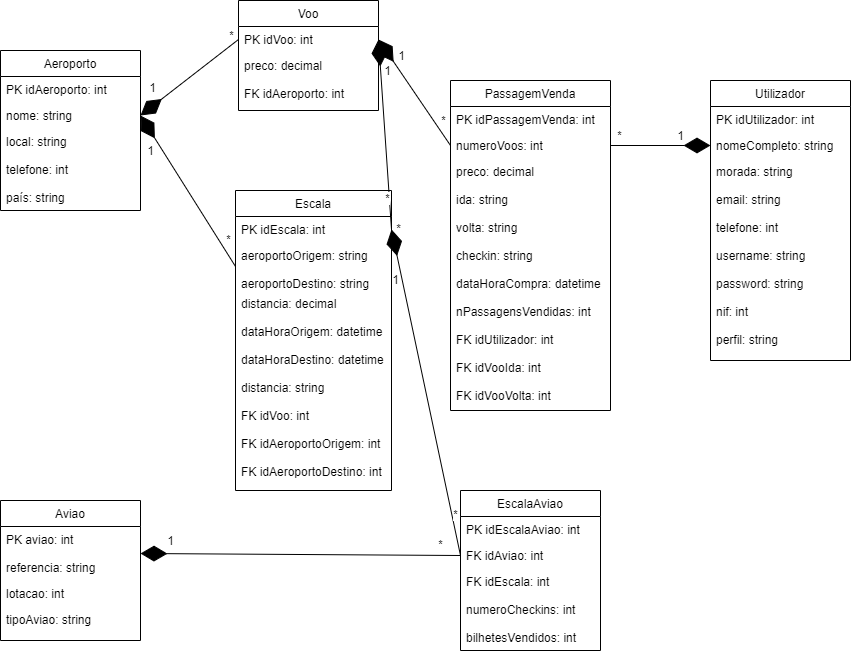

The diagram above was exported from draw.io. Its source (the exported page's mxGraphModel, read from the mxfile embedded in the PNG):
<mxGraphModel dx="950" dy="401" grid="1" gridSize="10" guides="1" tooltips="1" connect="1" arrows="1" fold="1" page="1" pageScale="1" pageWidth="827" pageHeight="1169" math="0" shadow="0">
  <root>
    <mxCell id="WIyWlLk6GJQsqaUBKTNV-0" />
    <mxCell id="WIyWlLk6GJQsqaUBKTNV-1" parent="WIyWlLk6GJQsqaUBKTNV-0" />
    <mxCell id="OGKQrla6Lr9_N94wznhQ-4" value="Aeroporto" style="swimlane;fontStyle=0;childLayout=stackLayout;horizontal=1;startSize=26;horizontalStack=0;resizeParent=1;resizeParentMax=0;resizeLast=0;collapsible=1;marginBottom=0;" parent="WIyWlLk6GJQsqaUBKTNV-1" vertex="1">
      <mxGeometry x="40" y="220" width="140" height="160" as="geometry" />
    </mxCell>
    <mxCell id="OGKQrla6Lr9_N94wznhQ-5" value="PK idAeroporto: int" style="text;strokeColor=none;fillColor=none;align=left;verticalAlign=top;spacingLeft=4;spacingRight=4;overflow=hidden;rotatable=0;points=[[0,0.5],[1,0.5]];portConstraint=eastwest;" parent="OGKQrla6Lr9_N94wznhQ-4" vertex="1">
      <mxGeometry y="26" width="140" height="26" as="geometry" />
    </mxCell>
    <mxCell id="OGKQrla6Lr9_N94wznhQ-6" value="nome: string" style="text;strokeColor=none;fillColor=none;align=left;verticalAlign=top;spacingLeft=4;spacingRight=4;overflow=hidden;rotatable=0;points=[[0,0.5],[1,0.5]];portConstraint=eastwest;" parent="OGKQrla6Lr9_N94wznhQ-4" vertex="1">
      <mxGeometry y="52" width="140" height="26" as="geometry" />
    </mxCell>
    <mxCell id="OGKQrla6Lr9_N94wznhQ-7" value="local: string&#10;&#10;telefone: int&#10;&#10;país: string" style="text;strokeColor=none;fillColor=none;align=left;verticalAlign=top;spacingLeft=4;spacingRight=4;overflow=hidden;rotatable=0;points=[[0,0.5],[1,0.5]];portConstraint=eastwest;" parent="OGKQrla6Lr9_N94wznhQ-4" vertex="1">
      <mxGeometry y="78" width="140" height="82" as="geometry" />
    </mxCell>
    <mxCell id="OGKQrla6Lr9_N94wznhQ-8" value="Utilizador" style="swimlane;fontStyle=0;childLayout=stackLayout;horizontal=1;startSize=26;horizontalStack=0;resizeParent=1;resizeParentMax=0;resizeLast=0;collapsible=1;marginBottom=0;" parent="WIyWlLk6GJQsqaUBKTNV-1" vertex="1">
      <mxGeometry x="750" y="250" width="140" height="280" as="geometry" />
    </mxCell>
    <mxCell id="OGKQrla6Lr9_N94wznhQ-9" value="PK idUtilizador: int" style="text;strokeColor=none;fillColor=none;align=left;verticalAlign=top;spacingLeft=4;spacingRight=4;overflow=hidden;rotatable=0;points=[[0,0.5],[1,0.5]];portConstraint=eastwest;" parent="OGKQrla6Lr9_N94wznhQ-8" vertex="1">
      <mxGeometry y="26" width="140" height="26" as="geometry" />
    </mxCell>
    <mxCell id="OGKQrla6Lr9_N94wznhQ-10" value="nomeCompleto: string" style="text;strokeColor=none;fillColor=none;align=left;verticalAlign=top;spacingLeft=4;spacingRight=4;overflow=hidden;rotatable=0;points=[[0,0.5],[1,0.5]];portConstraint=eastwest;" parent="OGKQrla6Lr9_N94wznhQ-8" vertex="1">
      <mxGeometry y="52" width="140" height="26" as="geometry" />
    </mxCell>
    <mxCell id="OGKQrla6Lr9_N94wznhQ-11" value="morada: string&#10;&#10;email: string&#10;&#10;telefone: int&#10;&#10;username: string&#10;&#10;password: string&#10;&#10;nif: int&#10;&#10;perfil: string" style="text;strokeColor=none;fillColor=none;align=left;verticalAlign=top;spacingLeft=4;spacingRight=4;overflow=hidden;rotatable=0;points=[[0,0.5],[1,0.5]];portConstraint=eastwest;" parent="OGKQrla6Lr9_N94wznhQ-8" vertex="1">
      <mxGeometry y="78" width="140" height="202" as="geometry" />
    </mxCell>
    <mxCell id="OGKQrla6Lr9_N94wznhQ-12" value="Voo" style="swimlane;fontStyle=0;childLayout=stackLayout;horizontal=1;startSize=26;horizontalStack=0;resizeParent=1;resizeParentMax=0;resizeLast=0;collapsible=1;marginBottom=0;" parent="WIyWlLk6GJQsqaUBKTNV-1" vertex="1">
      <mxGeometry x="278" y="170" width="140" height="110" as="geometry" />
    </mxCell>
    <mxCell id="OGKQrla6Lr9_N94wznhQ-13" value="PK idVoo: int" style="text;strokeColor=none;fillColor=none;align=left;verticalAlign=top;spacingLeft=4;spacingRight=4;overflow=hidden;rotatable=0;points=[[0,0.5],[1,0.5]];portConstraint=eastwest;" parent="OGKQrla6Lr9_N94wznhQ-12" vertex="1">
      <mxGeometry y="26" width="140" height="26" as="geometry" />
    </mxCell>
    <mxCell id="OGKQrla6Lr9_N94wznhQ-15" value="preco: decimal&#10;&#10;FK idAeroporto: int" style="text;strokeColor=none;fillColor=none;align=left;verticalAlign=top;spacingLeft=4;spacingRight=4;overflow=hidden;rotatable=0;points=[[0,0.5],[1,0.5]];portConstraint=eastwest;" parent="OGKQrla6Lr9_N94wznhQ-12" vertex="1">
      <mxGeometry y="52" width="140" height="58" as="geometry" />
    </mxCell>
    <mxCell id="OGKQrla6Lr9_N94wznhQ-16" value="Escala" style="swimlane;fontStyle=0;childLayout=stackLayout;horizontal=1;startSize=26;horizontalStack=0;resizeParent=1;resizeParentMax=0;resizeLast=0;collapsible=1;marginBottom=0;" parent="WIyWlLk6GJQsqaUBKTNV-1" vertex="1">
      <mxGeometry x="275" y="360" width="156" height="300" as="geometry" />
    </mxCell>
    <mxCell id="OGKQrla6Lr9_N94wznhQ-17" value="PK idEscala: int&#10;" style="text;strokeColor=none;fillColor=none;align=left;verticalAlign=top;spacingLeft=4;spacingRight=4;overflow=hidden;rotatable=0;points=[[0,0.5],[1,0.5]];portConstraint=eastwest;" parent="OGKQrla6Lr9_N94wznhQ-16" vertex="1">
      <mxGeometry y="26" width="156" height="26" as="geometry" />
    </mxCell>
    <mxCell id="OGKQrla6Lr9_N94wznhQ-18" value="aeroportoOrigem: string&#10;&#10;aeroportoDestino: string" style="text;strokeColor=none;fillColor=none;align=left;verticalAlign=top;spacingLeft=4;spacingRight=4;overflow=hidden;rotatable=0;points=[[0,0.5],[1,0.5]];portConstraint=eastwest;" parent="OGKQrla6Lr9_N94wznhQ-16" vertex="1">
      <mxGeometry y="52" width="156" height="48" as="geometry" />
    </mxCell>
    <mxCell id="OGKQrla6Lr9_N94wznhQ-19" value="distancia: decimal&#10;&#10;dataHoraOrigem: datetime&#10;&#10;dataHoraDestino: datetime&#10;&#10;distancia: string&#10;&#10;FK idVoo: int&#10;&#10;FK idAeroportoOrigem: int&#10;&#10;FK idAeroportoDestino: int" style="text;strokeColor=none;fillColor=none;align=left;verticalAlign=top;spacingLeft=4;spacingRight=4;overflow=hidden;rotatable=0;points=[[0,0.5],[1,0.5]];portConstraint=eastwest;" parent="OGKQrla6Lr9_N94wznhQ-16" vertex="1">
      <mxGeometry y="100" width="156" height="200" as="geometry" />
    </mxCell>
    <mxCell id="OGKQrla6Lr9_N94wznhQ-20" value="PassagemVenda" style="swimlane;fontStyle=0;childLayout=stackLayout;horizontal=1;startSize=26;horizontalStack=0;resizeParent=1;resizeParentMax=0;resizeLast=0;collapsible=1;marginBottom=0;" parent="WIyWlLk6GJQsqaUBKTNV-1" vertex="1">
      <mxGeometry x="490" y="250" width="160" height="330" as="geometry" />
    </mxCell>
    <mxCell id="OGKQrla6Lr9_N94wznhQ-21" value="PK idPassagemVenda: int" style="text;strokeColor=none;fillColor=none;align=left;verticalAlign=top;spacingLeft=4;spacingRight=4;overflow=hidden;rotatable=0;points=[[0,0.5],[1,0.5]];portConstraint=eastwest;" parent="OGKQrla6Lr9_N94wznhQ-20" vertex="1">
      <mxGeometry y="26" width="160" height="26" as="geometry" />
    </mxCell>
    <mxCell id="OGKQrla6Lr9_N94wznhQ-22" value="numeroVoos: int " style="text;strokeColor=none;fillColor=none;align=left;verticalAlign=top;spacingLeft=4;spacingRight=4;overflow=hidden;rotatable=0;points=[[0,0.5],[1,0.5]];portConstraint=eastwest;" parent="OGKQrla6Lr9_N94wznhQ-20" vertex="1">
      <mxGeometry y="52" width="160" height="26" as="geometry" />
    </mxCell>
    <mxCell id="OGKQrla6Lr9_N94wznhQ-23" value="preco: decimal&#10;&#10;ida: string&#10;&#10;volta: string&#10;&#10;checkin: string&#10;&#10;dataHoraCompra: datetime&#10;&#10;nPassagensVendidas: int&#10;&#10;FK idUtilizador: int&#10;&#10;FK idVooIda: int&#10;&#10;FK idVooVolta: int" style="text;strokeColor=none;fillColor=none;align=left;verticalAlign=top;spacingLeft=4;spacingRight=4;overflow=hidden;rotatable=0;points=[[0,0.5],[1,0.5]];portConstraint=eastwest;" parent="OGKQrla6Lr9_N94wznhQ-20" vertex="1">
      <mxGeometry y="78" width="160" height="252" as="geometry" />
    </mxCell>
    <mxCell id="OGKQrla6Lr9_N94wznhQ-24" value="Aviao" style="swimlane;fontStyle=0;childLayout=stackLayout;horizontal=1;startSize=26;horizontalStack=0;resizeParent=1;resizeParentMax=0;resizeLast=0;collapsible=1;marginBottom=0;" parent="WIyWlLk6GJQsqaUBKTNV-1" vertex="1">
      <mxGeometry x="40" y="670" width="140" height="140" as="geometry" />
    </mxCell>
    <mxCell id="OGKQrla6Lr9_N94wznhQ-25" value="PK aviao: int&#10;&#10;referencia: string" style="text;strokeColor=none;fillColor=none;align=left;verticalAlign=top;spacingLeft=4;spacingRight=4;overflow=hidden;rotatable=0;points=[[0,0.5],[1,0.5]];portConstraint=eastwest;" parent="OGKQrla6Lr9_N94wznhQ-24" vertex="1">
      <mxGeometry y="26" width="140" height="54" as="geometry" />
    </mxCell>
    <mxCell id="OGKQrla6Lr9_N94wznhQ-26" value="lotacao: int" style="text;strokeColor=none;fillColor=none;align=left;verticalAlign=top;spacingLeft=4;spacingRight=4;overflow=hidden;rotatable=0;points=[[0,0.5],[1,0.5]];portConstraint=eastwest;" parent="OGKQrla6Lr9_N94wznhQ-24" vertex="1">
      <mxGeometry y="80" width="140" height="26" as="geometry" />
    </mxCell>
    <mxCell id="OGKQrla6Lr9_N94wznhQ-27" value="tipoAviao: string" style="text;strokeColor=none;fillColor=none;align=left;verticalAlign=top;spacingLeft=4;spacingRight=4;overflow=hidden;rotatable=0;points=[[0,0.5],[1,0.5]];portConstraint=eastwest;" parent="OGKQrla6Lr9_N94wznhQ-24" vertex="1">
      <mxGeometry y="106" width="140" height="34" as="geometry" />
    </mxCell>
    <mxCell id="XFreLfIAcu1qviD94qQC-0" value="EscalaAviao" style="swimlane;fontStyle=0;childLayout=stackLayout;horizontal=1;startSize=26;horizontalStack=0;resizeParent=1;resizeParentMax=0;resizeLast=0;collapsible=1;marginBottom=0;" parent="WIyWlLk6GJQsqaUBKTNV-1" vertex="1">
      <mxGeometry x="500" y="660" width="140" height="160" as="geometry" />
    </mxCell>
    <mxCell id="XFreLfIAcu1qviD94qQC-1" value="PK idEscalaAviao: int" style="text;strokeColor=none;fillColor=none;align=left;verticalAlign=top;spacingLeft=4;spacingRight=4;overflow=hidden;rotatable=0;points=[[0,0.5],[1,0.5]];portConstraint=eastwest;" parent="XFreLfIAcu1qviD94qQC-0" vertex="1">
      <mxGeometry y="26" width="140" height="26" as="geometry" />
    </mxCell>
    <mxCell id="XFreLfIAcu1qviD94qQC-2" value="FK idAviao: int" style="text;strokeColor=none;fillColor=none;align=left;verticalAlign=top;spacingLeft=4;spacingRight=4;overflow=hidden;rotatable=0;points=[[0,0.5],[1,0.5]];portConstraint=eastwest;" parent="XFreLfIAcu1qviD94qQC-0" vertex="1">
      <mxGeometry y="52" width="140" height="26" as="geometry" />
    </mxCell>
    <mxCell id="XFreLfIAcu1qviD94qQC-3" value="FK idEscala: int&#10;&#10;numeroCheckins: int&#10;&#10;bilhetesVendidos: int" style="text;strokeColor=none;fillColor=none;align=left;verticalAlign=top;spacingLeft=4;spacingRight=4;overflow=hidden;rotatable=0;points=[[0,0.5],[1,0.5]];portConstraint=eastwest;" parent="XFreLfIAcu1qviD94qQC-0" vertex="1">
      <mxGeometry y="78" width="140" height="82" as="geometry" />
    </mxCell>
    <mxCell id="XFreLfIAcu1qviD94qQC-6" value="" style="endArrow=diamondThin;endFill=1;endSize=24;html=1;exitX=0;exitY=0.5;exitDx=0;exitDy=0;entryX=1;entryY=0.5;entryDx=0;entryDy=0;" parent="WIyWlLk6GJQsqaUBKTNV-1" source="XFreLfIAcu1qviD94qQC-2" target="OGKQrla6Lr9_N94wznhQ-25" edge="1">
      <mxGeometry width="160" relative="1" as="geometry">
        <mxPoint x="200" y="365" as="sourcePoint" />
        <mxPoint x="362" y="455" as="targetPoint" />
      </mxGeometry>
    </mxCell>
    <mxCell id="XFreLfIAcu1qviD94qQC-8" value="*" style="edgeLabel;html=1;align=center;verticalAlign=middle;resizable=0;points=[];" parent="XFreLfIAcu1qviD94qQC-6" vertex="1" connectable="0">
      <mxGeometry x="-0.875" y="3" relative="1" as="geometry">
        <mxPoint y="-14" as="offset" />
      </mxGeometry>
    </mxCell>
    <mxCell id="XFreLfIAcu1qviD94qQC-9" value="1" style="text;html=1;align=center;verticalAlign=middle;resizable=0;points=[];autosize=1;strokeColor=none;" parent="WIyWlLk6GJQsqaUBKTNV-1" vertex="1">
      <mxGeometry x="200" y="700" width="20" height="20" as="geometry" />
    </mxCell>
    <mxCell id="XFreLfIAcu1qviD94qQC-12" value="" style="endArrow=diamondThin;endFill=1;endSize=24;html=1;exitX=0;exitY=0.5;exitDx=0;exitDy=0;entryX=1;entryY=0.5;entryDx=0;entryDy=0;" parent="WIyWlLk6GJQsqaUBKTNV-1" source="OGKQrla6Lr9_N94wznhQ-13" target="OGKQrla6Lr9_N94wznhQ-6" edge="1">
      <mxGeometry width="160" relative="1" as="geometry">
        <mxPoint x="510" y="735" as="sourcePoint" />
        <mxPoint x="190" y="733" as="targetPoint" />
      </mxGeometry>
    </mxCell>
    <mxCell id="XFreLfIAcu1qviD94qQC-14" value="*" style="edgeLabel;html=1;align=center;verticalAlign=middle;resizable=0;points=[];" parent="XFreLfIAcu1qviD94qQC-12" vertex="1" connectable="0">
      <mxGeometry x="-0.875" y="3" relative="1" as="geometry">
        <mxPoint x="-3" y="-12" as="offset" />
      </mxGeometry>
    </mxCell>
    <mxCell id="XFreLfIAcu1qviD94qQC-15" value="1" style="text;html=1;align=center;verticalAlign=middle;resizable=0;points=[];autosize=1;strokeColor=none;" parent="WIyWlLk6GJQsqaUBKTNV-1" vertex="1">
      <mxGeometry x="182" y="247" width="20" height="20" as="geometry" />
    </mxCell>
    <mxCell id="XFreLfIAcu1qviD94qQC-16" value="" style="endArrow=diamondThin;endFill=1;endSize=24;html=1;exitX=0;exitY=0.5;exitDx=0;exitDy=0;entryX=1;entryY=0.5;entryDx=0;entryDy=0;" parent="WIyWlLk6GJQsqaUBKTNV-1" source="OGKQrla6Lr9_N94wznhQ-18" target="OGKQrla6Lr9_N94wznhQ-6" edge="1">
      <mxGeometry width="160" relative="1" as="geometry">
        <mxPoint x="288" y="219" as="sourcePoint" />
        <mxPoint x="190" y="295" as="targetPoint" />
      </mxGeometry>
    </mxCell>
    <mxCell id="XFreLfIAcu1qviD94qQC-17" value="*" style="edgeLabel;html=1;align=center;verticalAlign=middle;resizable=0;points=[];" parent="XFreLfIAcu1qviD94qQC-16" vertex="1" connectable="0">
      <mxGeometry x="-0.875" y="3" relative="1" as="geometry">
        <mxPoint x="1" y="-19" as="offset" />
      </mxGeometry>
    </mxCell>
    <mxCell id="XFreLfIAcu1qviD94qQC-18" value="1" style="text;html=1;align=center;verticalAlign=middle;resizable=0;points=[];autosize=1;strokeColor=none;" parent="WIyWlLk6GJQsqaUBKTNV-1" vertex="1">
      <mxGeometry x="180" y="310" width="20" height="20" as="geometry" />
    </mxCell>
    <mxCell id="XFreLfIAcu1qviD94qQC-19" value="" style="endArrow=diamondThin;endFill=1;endSize=24;html=1;exitX=0;exitY=0.5;exitDx=0;exitDy=0;entryX=1;entryY=0.5;entryDx=0;entryDy=0;" parent="WIyWlLk6GJQsqaUBKTNV-1" source="XFreLfIAcu1qviD94qQC-2" target="OGKQrla6Lr9_N94wznhQ-17" edge="1">
      <mxGeometry width="160" relative="1" as="geometry">
        <mxPoint x="280" y="446" as="sourcePoint" />
        <mxPoint x="190" y="295" as="targetPoint" />
      </mxGeometry>
    </mxCell>
    <mxCell id="XFreLfIAcu1qviD94qQC-20" value="*" style="edgeLabel;html=1;align=center;verticalAlign=middle;resizable=0;points=[];" parent="XFreLfIAcu1qviD94qQC-19" vertex="1" connectable="0">
      <mxGeometry x="-0.875" y="3" relative="1" as="geometry">
        <mxPoint x="2" y="-22" as="offset" />
      </mxGeometry>
    </mxCell>
    <mxCell id="XFreLfIAcu1qviD94qQC-21" value="1" style="text;html=1;align=center;verticalAlign=middle;resizable=0;points=[];autosize=1;strokeColor=none;" parent="WIyWlLk6GJQsqaUBKTNV-1" vertex="1">
      <mxGeometry x="425" y="439" width="20" height="20" as="geometry" />
    </mxCell>
    <mxCell id="XFreLfIAcu1qviD94qQC-22" value="" style="endArrow=diamondThin;endFill=1;endSize=24;html=1;exitX=0;exitY=0.5;exitDx=0;exitDy=0;entryX=1;entryY=0.5;entryDx=0;entryDy=0;" parent="WIyWlLk6GJQsqaUBKTNV-1" source="OGKQrla6Lr9_N94wznhQ-22" target="OGKQrla6Lr9_N94wznhQ-13" edge="1">
      <mxGeometry width="160" relative="1" as="geometry">
        <mxPoint x="510" y="735" as="sourcePoint" />
        <mxPoint x="436" y="409" as="targetPoint" />
      </mxGeometry>
    </mxCell>
    <mxCell id="XFreLfIAcu1qviD94qQC-23" value="*" style="edgeLabel;html=1;align=center;verticalAlign=middle;resizable=0;points=[];" parent="XFreLfIAcu1qviD94qQC-22" vertex="1" connectable="0">
      <mxGeometry x="-0.875" y="3" relative="1" as="geometry">
        <mxPoint y="-20" as="offset" />
      </mxGeometry>
    </mxCell>
    <mxCell id="XFreLfIAcu1qviD94qQC-24" value="1" style="text;html=1;align=center;verticalAlign=middle;resizable=0;points=[];autosize=1;strokeColor=none;" parent="WIyWlLk6GJQsqaUBKTNV-1" vertex="1">
      <mxGeometry x="431" y="215" width="20" height="20" as="geometry" />
    </mxCell>
    <mxCell id="XFreLfIAcu1qviD94qQC-25" value="" style="endArrow=diamondThin;endFill=1;endSize=24;html=1;exitX=1;exitY=0.5;exitDx=0;exitDy=0;entryX=0;entryY=0.5;entryDx=0;entryDy=0;" parent="WIyWlLk6GJQsqaUBKTNV-1" source="OGKQrla6Lr9_N94wznhQ-22" target="OGKQrla6Lr9_N94wznhQ-10" edge="1">
      <mxGeometry width="160" relative="1" as="geometry">
        <mxPoint x="500" y="325" as="sourcePoint" />
        <mxPoint x="690" y="380" as="targetPoint" />
      </mxGeometry>
    </mxCell>
    <mxCell id="XFreLfIAcu1qviD94qQC-26" value="*" style="edgeLabel;html=1;align=center;verticalAlign=middle;resizable=0;points=[];" parent="XFreLfIAcu1qviD94qQC-25" vertex="1" connectable="0">
      <mxGeometry x="-0.875" y="3" relative="1" as="geometry">
        <mxPoint x="2" y="-7" as="offset" />
      </mxGeometry>
    </mxCell>
    <mxCell id="XFreLfIAcu1qviD94qQC-27" value="1" style="text;html=1;align=center;verticalAlign=middle;resizable=0;points=[];autosize=1;strokeColor=none;" parent="WIyWlLk6GJQsqaUBKTNV-1" vertex="1">
      <mxGeometry x="710" y="295" width="20" height="20" as="geometry" />
    </mxCell>
    <mxCell id="XFreLfIAcu1qviD94qQC-29" value="" style="endArrow=diamondThin;endFill=1;endSize=24;html=1;exitX=1;exitY=0.5;exitDx=0;exitDy=0;entryX=1;entryY=0.5;entryDx=0;entryDy=0;" parent="WIyWlLk6GJQsqaUBKTNV-1" source="OGKQrla6Lr9_N94wznhQ-17" target="OGKQrla6Lr9_N94wznhQ-13" edge="1">
      <mxGeometry width="160" relative="1" as="geometry">
        <mxPoint x="500" y="325" as="sourcePoint" />
        <mxPoint x="428" y="219" as="targetPoint" />
      </mxGeometry>
    </mxCell>
    <mxCell id="XFreLfIAcu1qviD94qQC-30" value="*" style="edgeLabel;html=1;align=center;verticalAlign=middle;resizable=0;points=[];" parent="XFreLfIAcu1qviD94qQC-29" vertex="1" connectable="0">
      <mxGeometry x="-0.875" y="3" relative="1" as="geometry">
        <mxPoint y="-20" as="offset" />
      </mxGeometry>
    </mxCell>
    <mxCell id="XFreLfIAcu1qviD94qQC-31" value="1" style="text;html=1;align=center;verticalAlign=middle;resizable=0;points=[];autosize=1;strokeColor=none;" parent="WIyWlLk6GJQsqaUBKTNV-1" vertex="1">
      <mxGeometry x="417" y="230" width="20" height="20" as="geometry" />
    </mxCell>
    <mxCell id="XFreLfIAcu1qviD94qQC-32" value="*" style="text;html=1;align=center;verticalAlign=middle;resizable=0;points=[];autosize=1;strokeColor=none;" parent="WIyWlLk6GJQsqaUBKTNV-1" vertex="1">
      <mxGeometry x="428" y="388" width="20" height="20" as="geometry" />
    </mxCell>
  </root>
</mxGraphModel>